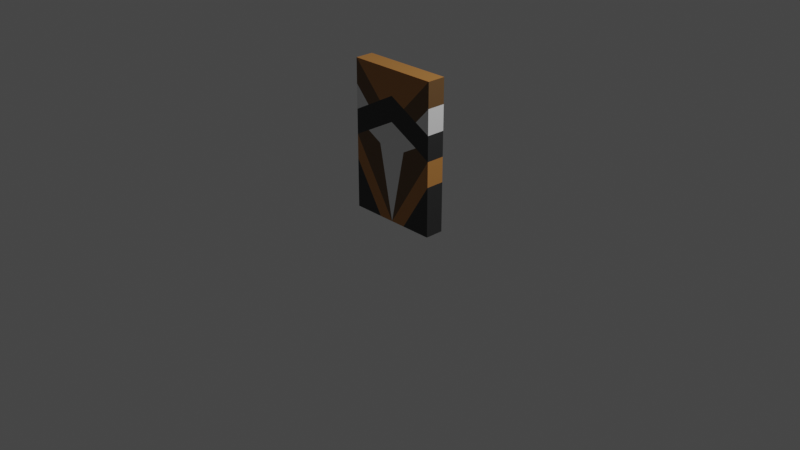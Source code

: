 # Source: DecoWall4.blend  (saved by Blender 3.5.10; exported with 4.5.12 LTS)
import bpy
from mathutils import Matrix  # noqa: F401  (used for matrix-valued properties, if any)

bpy.ops.wm.read_factory_settings(use_empty=True)
scene = bpy.context.scene
scene.name = 'Scene'

# ---- collections
col_collection = bpy.data.collections.new('Collection'); scene.collection.children.link(col_collection)

# ---- materials (node trees are filled in below, after node groups)
mat_marmolnegro = bpy.data.materials.new('MarmolNegro')
mat_marmolnegro.use_transparent_shadow = False
mat_maderaoscura = bpy.data.materials.new('MaderaOscura')
mat_maderaoscura.use_transparent_shadow = False
mat_marmolblanco = bpy.data.materials.new('MarmolBlanco')
mat_marmolblanco.use_transparent_shadow = False
mat_maderaclara = bpy.data.materials.new('MaderaClara')
mat_maderaclara.use_transparent_shadow = False

# ---- material node trees
mat_marmolnegro.use_nodes = True; mat_marmolnegro.node_tree.nodes.clear()
_N = mat_marmolnegro.node_tree.nodes; _L = mat_marmolnegro.node_tree.links
n0 = _N.new('ShaderNodeBsdfPrincipled'); n0.name = 'Principled BSDF'; n0.location = (10, 300)
n0.distribution = 'GGX'
n0.subsurface_method = 'RANDOM_WALK_SKIN'
n0.inputs[0].default_value = (0.02721, 0.02721, 0.02721, 1.0)
n0.inputs[3].default_value = 1.45
n0.inputs[27].default_value = (0.0, 0.0, 0.0, 1.0)
n0.inputs[28].default_value = 1.0
n1 = _N.new('ShaderNodeOutputMaterial'); n1.name = 'Material Output'; n1.location = (300, 300)
_L.new(n0.outputs[0], n1.inputs[0])
n1.is_active_output = True
mat_maderaoscura.use_nodes = True; mat_maderaoscura.node_tree.nodes.clear()
_N = mat_maderaoscura.node_tree.nodes; _L = mat_maderaoscura.node_tree.links
n0 = _N.new('ShaderNodeBsdfPrincipled'); n0.name = 'Principled BSDF'; n0.location = (10, 300)
n0.distribution = 'GGX'
n0.subsurface_method = 'RANDOM_WALK_SKIN'
n0.inputs[0].default_value = (0.1424, 0.07454, 0.02744, 1.0)
n0.inputs[3].default_value = 1.45
n0.inputs[27].default_value = (0.0, 0.0, 0.0, 1.0)
n0.inputs[28].default_value = 1.0
n1 = _N.new('ShaderNodeOutputMaterial'); n1.name = 'Material Output'; n1.location = (300, 300)
_L.new(n0.outputs[0], n1.inputs[0])
n1.is_active_output = True
mat_marmolblanco.use_nodes = True; mat_marmolblanco.node_tree.nodes.clear()
_N = mat_marmolblanco.node_tree.nodes; _L = mat_marmolblanco.node_tree.links
n0 = _N.new('ShaderNodeBsdfPrincipled'); n0.name = 'Principled BSDF'; n0.location = (10, 300)
n0.distribution = 'GGX'
n0.subsurface_method = 'RANDOM_WALK_SKIN'
n0.inputs[3].default_value = 1.45
n0.inputs[27].default_value = (0.0, 0.0, 0.0, 1.0)
n0.inputs[28].default_value = 1.0
n1 = _N.new('ShaderNodeOutputMaterial'); n1.name = 'Material Output'; n1.location = (300, 300)
_L.new(n0.outputs[0], n1.inputs[0])
n1.is_active_output = True
mat_maderaclara.use_nodes = True; mat_maderaclara.node_tree.nodes.clear()
_N = mat_maderaclara.node_tree.nodes; _L = mat_maderaclara.node_tree.links
n0 = _N.new('ShaderNodeBsdfPrincipled'); n0.name = 'Principled BSDF'; n0.location = (10, 300)
n0.distribution = 'GGX'
n0.subsurface_method = 'RANDOM_WALK_SKIN'
n0.inputs[0].default_value = (0.448, 0.194, 0.04843, 1.0)
n0.inputs[3].default_value = 1.45
n0.inputs[27].default_value = (0.0, 0.0, 0.0, 1.0)
n0.inputs[28].default_value = 1.0
n1 = _N.new('ShaderNodeOutputMaterial'); n1.name = 'Material Output'; n1.location = (300, 300)
_L.new(n0.outputs[0], n1.inputs[0])
n1.is_active_output = True

# ---- world
world_world = bpy.data.worlds.new('World'); scene.world = world_world
world_world.use_nodes = True; world_world.node_tree.nodes.clear()
_N = world_world.node_tree.nodes; _L = world_world.node_tree.links
n0 = _N.new('ShaderNodeOutputWorld'); n0.name = 'World Output'; n0.location = (300, 300)
n1 = _N.new('ShaderNodeBackground'); n1.name = 'Background'; n1.location = (10, 300)
n1.inputs[0].default_value = (0.05088, 0.05088, 0.05088, 1.0)
_L.new(n1.outputs[0], n0.inputs[0])
n0.is_active_output = True
world_world.color = (0.05088, 0.05088, 0.05088)
world_world.use_sun_shadow = False
world_world.sun_shadow_jitter_overblur = 0.0

# ---- cameras
cam_camera = bpy.data.cameras.new('Camera')
cam_camera.clip_end = 100.0
cam_camera.ortho_scale = 7.314

# ---- lights
light_light = bpy.data.lights.new('Light', 'POINT')
light_light.transmission_factor = 0.0
light_light.energy = 1000.0
light_light.shadow_soft_size = 0.1
light_light.shadow_maximum_resolution = 0.006
light_light.use_absolute_resolution = True

# ---- meshes
me_cube_003 = bpy.data.meshes.new('Cube.003')
me_cube_003.from_pydata([(-1.0, 1.015, 1.006), (-1.0, 1.015, -0.9938), (-1.0, -0.9847, 1.006), (-1.0, -0.9847, -0.9938), (1.0, 1.015, 1.006), (1.0, 1.015, -0.9938), (1.0, -0.9847, 1.006), (1.0, -0.9847, -0.9938), (-1.0, 1.015, 0.6728), (-1.0, 1.015, 0.3395), (-1.0, 1.015, 0.00617), (-1.0, 1.015, -0.3272), (-1.0, 1.015, -0.6605), (-1.0, -0.9847, -0.6605), (-1.0, -0.9847, -0.3272), (-1.0, -0.9847, 0.00617), (-1.0, -0.9847, 0.3395), (-1.0, -0.9847, 0.6728), (1.0, -0.9847, -0.6605), (1.0, -0.9847, -0.3272), (1.0, -0.9847, 0.00617), (1.0, -0.9847, 0.3395), (1.0, -0.9847, 0.6728), (1.0, 1.015, -0.6605), (1.0, 1.015, -0.3272), (1.0, 1.015, 0.00617), (1.0, 1.015, 0.3395), (1.0, 1.015, 0.6728), (0.6667, -0.9847, 1.006), (0.3333, -0.9847, 1.006), (-2.98e-08, -0.9847, 1.006), (-0.3333, -0.9847, 1.006), (-0.6667, -0.9847, 1.006), (-0.6667, -0.9847, -0.9938), (-0.3333, -0.9847, -0.9938), (2.98e-08, -0.9847, -0.9938), (0.3333, -0.9847, -0.9938), (0.6667, -0.9847, -0.9938), (-0.6667, 1.015, 1.006), (-0.3333, 1.015, 1.006), (2.98e-08, 1.015, 1.006), (0.3333, 1.015, 1.006), (0.6667, 1.015, 1.006), (0.6667, 1.015, -0.9938), (0.3333, 1.015, -0.9938), (-2.98e-08, 1.015, -0.9938), (-0.3333, 1.015, -0.9938), (-0.6667, 1.015, -0.9938), (0.6667, 1.015, 0.6728), (0.3333, 1.015, 0.6728), (-2.98e-08, 1.015, 0.6728), (-0.3333, 1.015, 0.6728), (-0.6667, 1.015, 0.6728), (0.6667, 1.015, 0.3395), (0.3333, 1.015, 0.3395), (-2.98e-08, 1.015, 0.3395), (-0.3333, 1.015, 0.3395), (-0.6667, 1.015, 0.3395), (0.6667, 1.015, 0.00617), (0.3333, 1.015, 0.00617), (-2.98e-08, 1.015, 0.00617), (-0.3333, 1.015, 0.00617), (-0.6667, 1.015, 0.00617), (0.6667, 1.015, -0.3272), (0.3333, 1.015, -0.3272), (-2.98e-08, 1.015, -0.3272), (-0.3333, 1.015, -0.3272), (-0.6667, 1.015, -0.3272), (0.6667, 1.015, -0.6605), (0.3333, 1.015, -0.6605), (-2.98e-08, 1.015, -0.6605), (-0.3333, 1.015, -0.6605), (-0.6667, 1.015, -0.6605), (-0.6667, -0.9847, 0.6728), (-0.3333, -0.9847, 0.6728), (2.98e-08, -0.9847, 0.6728), (0.3333, -0.9847, 0.6728), (0.6667, -0.9847, 0.6728), (-0.6667, -0.9847, 0.3395), (-0.3333, -0.9847, 0.3395), (2.98e-08, -0.9847, 0.3395), (0.3333, -0.9847, 0.3395), (0.6667, -0.9847, 0.3395), (-0.6667, -0.9847, 0.00617), (-0.3333, -0.9847, 0.00617), (2.98e-08, -0.9847, 0.00617), (0.3333, -0.9847, 0.00617), (0.6667, -0.9847, 0.00617), (-0.6667, -0.9847, -0.3272), (-0.3333, -0.9847, -0.3272), (2.98e-08, -0.9847, -0.3272), (0.3333, -0.9847, -0.3272), (0.6667, -0.9847, -0.3272), (-0.6667, -0.9847, -0.6605), (-0.3333, -0.9847, -0.6605), (2.98e-08, -0.9847, -0.6605), (0.3333, -0.9847, -0.6605), (0.6667, -0.9847, -0.6605), (0.3333, 1.015, 0.2284), (-0.6667, 1.015, 0.1173), (0.6667, 1.015, 0.1173), (-0.3333, 1.015, 0.2284), (-0.3333, 1.015, 0.5617), (0.3333, 1.015, 0.5617), (-0.6667, 1.015, 0.4506), (0.6667, 1.015, 0.4506), (-0.3333, -0.9847, 0.2284), (0.6667, -0.9847, 0.1228), (-0.6667, -0.9847, 0.1173), (0.3333, -0.9847, 0.2312), (-0.3333, -0.9847, 0.5617), (0.6667, -0.9847, 0.4506), (-0.6667, -0.9847, 0.4506), (0.3333, -0.9847, 0.5617), (0.5, 1.015, 0.6728), (0.6667, 1.015, 0.7839), (-0.5, 1.015, 0.6728), (-0.6667, 1.015, 0.7839), (-0.5, -0.9847, 0.6728), (-0.6667, -0.9847, 0.7839), (0.6667, -0.9847, 0.7839), (0.5, -0.9847, 0.6728), (-1.0, -0.9847, 0.6701), (-0.2222, 1.015, -0.3272), (-0.1111, 1.015, -0.6605), (0.2222, 1.015, -0.3272), (0.1111, 1.015, -0.6605), (0.1111, -0.9847, -0.6605), (0.2222, -0.9847, -0.3272), (-0.2222, -0.9847, -0.3272), (-0.1111, -0.9847, -0.6605)], [], [(12, 1, 3, 13), (97, 37, 7, 18), (18, 7, 5, 23), (72, 47, 1, 12), (28, 6, 4, 42), (33, 3, 1, 47), (38, 117, 0), (52, 104, 8), (57, 99, 10, 9), (62, 67, 10), (67, 72, 11), (6, 22, 27, 4), (22, 21, 26, 27), (21, 20, 25, 26), (20, 19, 24, 25), (19, 18, 23, 24), (28, 120, 6), (77, 111, 22), (82, 107, 20, 21), (87, 92, 20), (92, 97, 19), (0, 8, 17, 2), (8, 9, 16, 122, 17), (9, 10, 15, 16), (10, 11, 14, 15), (11, 12, 13, 14), (14, 93, 88), (88, 93, 94), (89, 94, 130, 129), (90, 95, 127, 128), (91, 96, 92), (15, 88, 83), (83, 88, 89, 84), (84, 89, 129), (85, 90, 128, 86), (86, 91, 92, 87), (16, 15, 108, 78), (78, 108, 106, 79), (79, 106, 80), (80, 85, 86, 109), (81, 109, 107, 82), (17, 122, 112, 73), (73, 112, 110, 118), (74, 110, 75), (75, 80, 81, 113), (76, 113, 121), (2, 119, 32), (32, 119, 118, 74, 31), (31, 74, 75, 30), (30, 75, 76, 29), (29, 76, 121, 120, 28), (24, 68, 63), (63, 68, 69), (64, 69, 126, 125), (65, 70, 124, 123), (66, 71, 67), (25, 24, 63), (58, 63, 64, 59), (59, 64, 125), (60, 65, 123, 61), (61, 66, 67, 62), (26, 25, 100, 53), (53, 100, 98, 54), (54, 98, 55), (55, 60, 61, 101), (56, 101, 99, 57), (27, 26, 105), (48, 105, 103, 114), (49, 103, 50), (50, 55, 56, 102), (51, 102, 116), (4, 115, 42), (42, 115, 114, 49, 41), (41, 49, 50, 40), (40, 50, 51, 39), (39, 51, 116, 117, 38), (7, 37, 43, 5), (37, 36, 44, 43), (36, 35, 45, 44), (35, 34, 46, 45), (34, 33, 47, 46), (2, 32, 38, 0), (32, 31, 39, 38), (31, 30, 40, 39), (30, 29, 41, 40), (29, 28, 42, 41), (23, 5, 43, 68), (68, 44, 69), (69, 44, 45), (70, 45, 124), (71, 46, 72), (13, 3, 33, 93), (93, 33, 34), (94, 34, 35), (95, 35, 127), (96, 36, 97), (99, 101, 61), (98, 100, 59), (10, 99, 62), (55, 98, 59, 60), (101, 56, 55), (100, 25, 58), (102, 51, 50), (105, 26, 53), (104, 102, 56, 57), (103, 105, 53, 54), (50, 103, 54, 55), (9, 104, 57), (80, 106, 84, 85), (20, 107, 87), (109, 81, 80), (108, 15, 83), (107, 109, 86), (106, 108, 84), (111, 113, 81, 82), (110, 112, 78, 79), (75, 110, 79, 80), (113, 76, 75), (21, 111, 82), (112, 16, 78), (114, 115, 48), (114, 103, 49), (115, 4, 27, 48), (116, 102, 104, 52), (0, 117, 52, 8), (117, 116, 52), (118, 110, 74), (119, 2, 17, 73), (118, 119, 73), (121, 113, 111, 77), (120, 121, 77), (6, 120, 77, 22), (112, 122, 16), (22, 111, 21), (8, 104, 9), (105, 48, 27), (124, 45, 71), (61, 123, 66), (61, 62, 99), (123, 124, 71, 66), (125, 126, 70, 65), (59, 100, 58), (126, 45, 70), (125, 65, 60, 59), (67, 71, 72), (71, 45, 46), (10, 67, 11), (69, 64, 63), (63, 58, 25), (45, 126, 69), (127, 35, 96), (86, 87, 107), (86, 128, 91), (128, 127, 96, 91), (129, 90, 85, 84), (129, 130, 95, 90), (130, 35, 95), (84, 108, 83), (94, 89, 88), (88, 15, 14), (35, 130, 94), (20, 92, 19), (92, 96, 97), (96, 35, 36), (19, 97, 18), (97, 36, 37), (34, 94, 93), (93, 14, 13), (68, 24, 23), (44, 68, 43), (11, 72, 12), (72, 46, 47)])
me_cube_003.polygons.foreach_set('material_index', [0, 0, 0, 0, 3, 0, 3, 1, 0, 1, 3, 1, 2, 0, 3, 0, 3, 1, 0, 1, 3, 1, 2, 0, 3, 0, 3, 3, 1, 2, 1, 1, 1, 1, 2, 1, 0, 0, 0, 2, 0, 1, 1, 3, 0, 3, 3, 3, 3, 3, 3, 3, 3, 1, 2, 1, 3, 1, 1, 2, 1, 0, 0, 0, 2, 0, 2, 1, 3, 0, 3, 3, 3, 3, 3, 3, 0, 0, 3, 3, 0, 3, 3, 3, 3, 3, 0, 3, 3, 2, 3, 0, 0, 3, 2, 3, 2, 2, 1, 2, 0, 1, 3, 0, 0, 0, 0, 0, 2, 1, 0, 1, 2, 2, 0, 0, 0, 3, 0, 0, 1, 3, 1, 1, 1, 1, 3, 1, 1, 1, 1, 1, 2, 2, 2, 1, 1, 1, 1, 1, 2, 1, 2, 2, 3, 3, 3, 1, 1, 1, 1, 1, 1, 1, 2, 2, 2, 1, 1, 3, 1, 3, 3, 3, 0, 0, 3, 0, 0, 0, 0, 0])
_uv = me_cube_003.uv_layers.new(name='UVMap')
_uv.uv.foreach_set('vector', [0.5833, 0.0, 0.625, 0.0, 0.625, 0.25, 0.5833, 0.25, 0.5833, 0.4583, 0.625, 0.4583, 0.625, 0.5, 0.5833, 0.5, 0.5833, 0.5, 0.625, 0.5, 0.625, 0.75, 0.5833, 0.75, 0.5833, 0.9583, 0.625, 0.9583, 0.625, 1.0, 0.5833, 1.0, 0.3333, 0.5, 0.375, 0.5, 0.375, 0.75, 0.3333, 0.75, 0.8333, 0.5, 0.875, 0.5, 0.875, 0.75, 0.8333, 0.75, 0.375, 0.9583, 0.4028, 0.9583, 0.375, 1.0, 0.4167, 0.9583, 0.4444, 0.9583, 0.4167, 1.0, 0.4583, 0.9583, 0.4861, 0.9583, 0.5, 1.0, 0.4583, 1.0, 0.5, 0.9583, 0.5417, 0.9583, 0.5, 1.0, 0.5417, 0.9583, 0.5833, 0.9583, 0.5417, 1.0, 0.375, 0.5, 0.4167, 0.5, 0.4167, 0.75, 0.375, 0.75, 0.4167, 0.5, 0.4583, 0.5, 0.4583, 0.75, 0.4167, 0.75, 0.4583, 0.5, 0.5, 0.5, 0.5, 0.75, 0.4583, 0.75, 0.5, 0.5, 0.5417, 0.5, 0.5417, 0.75, 0.5, 0.75, 0.5417, 0.5, 0.5833, 0.5, 0.5833, 0.75, 0.5417, 0.75, 0.375, 0.4583, 0.4028, 0.4583, 0.375, 0.5, 0.4167, 0.4583, 0.4444, 0.4583, 0.4167, 0.5, 0.4583, 0.4583, 0.4854, 0.4583, 0.499, 0.5, 0.4583, 0.5, 0.5, 0.4583, 0.5417, 0.4583, 0.5, 0.5, 0.5417, 0.4583, 0.5833, 0.4583, 0.5417, 0.5, 0.375, 0.0, 0.4167, 0.0, 0.4167, 0.25, 0.375, 0.25, 0.4167, 0.0, 0.4583, 0.0, 0.4583, 0.25, 0.417, 0.25, 0.4167, 0.25, 0.4583, 0.0, 0.5, 0.0, 0.5, 0.25, 0.4583, 0.25, 0.5, 0.0, 0.5417, 0.0, 0.5417, 0.25, 0.5, 0.25, 0.5417, 0.0, 0.5833, 0.0, 0.5833, 0.25, 0.5417, 0.25, 0.5417, 0.25, 0.5833, 0.2917, 0.5417, 0.2917, 0.5417, 0.2917, 0.5833, 0.2917, 0.5833, 0.3333, 0.5417, 0.3333, 0.5833, 0.3333, 0.5833, 0.3611, 0.5417, 0.3472, 0.5417, 0.375, 0.5833, 0.375, 0.5833, 0.3889, 0.5417, 0.4028, 0.5417, 0.4167, 0.5833, 0.4167, 0.5417, 0.4583, 0.5, 0.25, 0.5417, 0.2917, 0.5, 0.2917, 0.5, 0.2917, 0.5417, 0.2917, 0.5417, 0.3333, 0.5, 0.3333, 0.5, 0.3333, 0.5417, 0.3333, 0.5417, 0.3472, 0.5, 0.375, 0.5417, 0.375, 0.5417, 0.4028, 0.5, 0.4167, 0.5, 0.4167, 0.5417, 0.4167, 0.5417, 0.4583, 0.5, 0.4583, 0.4583, 0.25, 0.5, 0.25, 0.4861, 0.2917, 0.4583, 0.2917, 0.4583, 0.2917, 0.4861, 0.2917, 0.4722, 0.3333, 0.4583, 0.3333, 0.4583, 0.3333, 0.4722, 0.3333, 0.4583, 0.375, 0.4583, 0.375, 0.5, 0.375, 0.5, 0.4167, 0.4719, 0.4167, 0.4583, 0.4167, 0.4719, 0.4167, 0.4854, 0.4583, 0.4583, 0.4583, 0.4167, 0.25, 0.417, 0.25, 0.4444, 0.2917, 0.4167, 0.2917, 0.4167, 0.2917, 0.4444, 0.2917, 0.4306, 0.3333, 0.4167, 0.3125, 0.4167, 0.3333, 0.4306, 0.3333, 0.4167, 0.375, 0.4167, 0.375, 0.4583, 0.375, 0.4583, 0.4167, 0.4306, 0.4167, 0.4167, 0.4167, 0.4306, 0.4167, 0.4167, 0.4375, 0.375, 0.25, 0.4028, 0.2917, 0.375, 0.2917, 0.375, 0.2917, 0.4028, 0.2917, 0.4167, 0.3125, 0.4167, 0.3333, 0.375, 0.3333, 0.375, 0.3333, 0.4167, 0.3333, 0.4167, 0.375, 0.375, 0.375, 0.375, 0.375, 0.4167, 0.375, 0.4167, 0.4167, 0.375, 0.4167, 0.375, 0.4167, 0.4167, 0.4167, 0.4167, 0.4375, 0.4028, 0.4583, 0.375, 0.4583, 0.5417, 0.75, 0.5833, 0.7917, 0.5417, 0.7917, 0.5417, 0.7917, 0.5833, 0.7917, 0.5833, 0.8333, 0.5417, 0.8333, 0.5833, 0.8333, 0.5833, 0.8611, 0.5417, 0.8472, 0.5417, 0.875, 0.5833, 0.875, 0.5833, 0.8889, 0.5417, 0.9028, 0.5417, 0.9167, 0.5833, 0.9167, 0.5417, 0.9583, 0.5, 0.75, 0.5417, 0.75, 0.5417, 0.7917, 0.5, 0.7917, 0.5417, 0.7917, 0.5417, 0.8333, 0.5, 0.8333, 0.5, 0.8333, 0.5417, 0.8333, 0.5417, 0.8472, 0.5, 0.875, 0.5417, 0.875, 0.5417, 0.9028, 0.5, 0.9167, 0.5, 0.9167, 0.5417, 0.9167, 0.5417, 0.9583, 0.5, 0.9583, 0.4583, 0.75, 0.5, 0.75, 0.4861, 0.7917, 0.4583, 0.7917, 0.4583, 0.7917, 0.4861, 0.7917, 0.4722, 0.8333, 0.4583, 0.8333, 0.4583, 0.8333, 0.4722, 0.8333, 0.4583, 0.875, 0.4583, 0.875, 0.5, 0.875, 0.5, 0.9167, 0.4722, 0.9167, 0.4583, 0.9167, 0.4722, 0.9167, 0.4861, 0.9583, 0.4583, 0.9583, 0.4167, 0.75, 0.4583, 0.75, 0.4444, 0.7917, 0.4167, 0.7917, 0.4444, 0.7917, 0.4306, 0.8333, 0.4167, 0.8125, 0.4167, 0.8333, 0.4306, 0.8333, 0.4167, 0.875, 0.4167, 0.875, 0.4583, 0.875, 0.4583, 0.9167, 0.4306, 0.9167, 0.4167, 0.9167, 0.4306, 0.9167, 0.4167, 0.9375, 0.375, 0.75, 0.4028, 0.7917, 0.375, 0.7917, 0.375, 0.7917, 0.4028, 0.7917, 0.4167, 0.8125, 0.4167, 0.8333, 0.375, 0.8333, 0.375, 0.8333, 0.4167, 0.8333, 0.4167, 0.875, 0.375, 0.875, 0.375, 0.875, 0.4167, 0.875, 0.4167, 0.9167, 0.375, 0.9167, 0.375, 0.9167, 0.4167, 0.9167, 0.4167, 0.9375, 0.4028, 0.9583, 0.375, 0.9583, 0.625, 0.5, 0.6667, 0.5, 0.6667, 0.75, 0.625, 0.75, 0.6667, 0.5, 0.7083, 0.5, 0.7083, 0.75, 0.6667, 0.75, 0.7083, 0.5, 0.75, 0.5, 0.75, 0.75, 0.7083, 0.75, 0.75, 0.5, 0.7917, 0.5, 0.7917, 0.75, 0.75, 0.75, 0.7917, 0.5, 0.8333, 0.5, 0.8333, 0.75, 0.7917, 0.75, 0.125, 0.5, 0.1667, 0.5, 0.1667, 0.75, 0.125, 0.75, 0.1667, 0.5, 0.2083, 0.5, 0.2083, 0.75, 0.1667, 0.75, 0.2083, 0.5, 0.25, 0.5, 0.25, 0.75, 0.2083, 0.75, 0.25, 0.5, 0.2917, 0.5, 0.2917, 0.75, 0.25, 0.75, 0.2917, 0.5, 0.3333, 0.5, 0.3333, 0.75, 0.2917, 0.75, 0.5833, 0.75, 0.625, 0.75, 0.625, 0.7917, 0.5833, 0.7917, 0.5833, 0.7917, 0.625, 0.8333, 0.5833, 0.8333, 0.5833, 0.8333, 0.625, 0.8333, 0.625, 0.875, 0.5833, 0.875, 0.625, 0.875, 0.5833, 0.8889, 0.5833, 0.9167, 0.625, 0.9167, 0.5833, 0.9583, 0.5833, 0.25, 0.625, 0.25, 0.625, 0.2917, 0.5833, 0.2917, 0.5833, 0.2917, 0.625, 0.2917, 0.625, 0.3333, 0.5833, 0.3333, 0.625, 0.3333, 0.625, 0.375, 0.5833, 0.375, 0.625, 0.375, 0.5833, 0.3889, 0.5833, 0.4167, 0.625, 0.4167, 0.5833, 0.4583, 0.4861, 0.9583, 0.4722, 0.9167, 0.5, 0.9167, 0.4722, 0.8333, 0.4861, 0.7917, 0.5, 0.8333, 0.5, 1.0, 0.4861, 0.9583, 0.5, 0.9583, 0.4583, 0.875, 0.4722, 0.8333, 0.5, 0.8333, 0.5, 0.875, 0.4722, 0.9167, 0.4583, 0.9167, 0.4583, 0.875, 0.4861, 0.7917, 0.5, 0.75, 0.5, 0.7917, 0.4306, 0.9167, 0.4167, 0.9167, 0.4167, 0.875, 0.4444, 0.7917, 0.4583, 0.75, 0.4583, 0.7917, 0.4444, 0.9583, 0.4306, 0.9167, 0.4583, 0.9167, 0.4583, 0.9583, 0.4306, 0.8333, 0.4444, 0.7917, 0.4583, 0.7917, 0.4583, 0.8333, 0.4167, 0.875, 0.4306, 0.8333, 0.4583, 0.8333, 0.4583, 0.875, 0.4583, 1.0, 0.4444, 0.9583, 0.4583, 0.9583, 0.4583, 0.375, 0.4722, 0.3333, 0.5, 0.3333, 0.5, 0.375, 0.499, 0.5, 0.4854, 0.4583, 0.5, 0.4583, 0.4719, 0.4167, 0.4583, 0.4167, 0.4583, 0.375, 0.4861, 0.2917, 0.5, 0.25, 0.5, 0.2917, 0.4854, 0.4583, 0.4719, 0.4167, 0.5, 0.4167, 0.4722, 0.3333, 0.4861, 0.2917, 0.5, 0.3333, 0.4444, 0.4583, 0.4306, 0.4167, 0.4583, 0.4167, 0.4583, 0.4583, 0.4306, 0.3333, 0.4444, 0.2917, 0.4583, 0.2917, 0.4583, 0.3333, 0.4167, 0.375, 0.4306, 0.3333, 0.4583, 0.3333, 0.4583, 0.375, 0.4306, 0.4167, 0.4167, 0.4167, 0.4167, 0.375, 0.4583, 0.5, 0.4444, 0.4583, 0.4583, 0.4583, 0.4444, 0.2917, 0.4583, 0.25, 0.4583, 0.2917, 0.4167, 0.8125, 0.4028, 0.7917, 0.4167, 0.7917, 0.4167, 0.8125, 0.4306, 0.8333, 0.4167, 0.8333, 0.4028, 0.7917, 0.375, 0.75, 0.4167, 0.75, 0.4167, 0.7917, 0.4167, 0.9375, 0.4306, 0.9167, 0.4444, 0.9583, 0.4167, 0.9583, 0.375, 1.0, 0.4028, 0.9583, 0.4167, 0.9583, 0.4167, 1.0, 0.4028, 0.9583, 0.4167, 0.9375, 0.4167, 0.9583, 0.4167, 0.3125, 0.4306, 0.3333, 0.4167, 0.3333, 0.4028, 0.2917, 0.375, 0.25, 0.4167, 0.25, 0.4167, 0.2917, 0.4167, 0.3125, 0.4028, 0.2917, 0.4167, 0.2917, 0.4167, 0.4375, 0.4306, 0.4167, 0.4444, 0.4583, 0.4167, 0.4583, 0.4028, 0.4583, 0.4167, 0.4375, 0.4167, 0.4583, 0.375, 0.5, 0.4028, 0.4583, 0.4167, 0.4583, 0.4167, 0.5, 0.4444, 0.2917, 0.417, 0.25, 0.4583, 0.25, 0.4167, 0.5, 0.4444, 0.4583, 0.4583, 0.5, 0.4167, 1.0, 0.4444, 0.9583, 0.4583, 1.0, 0.4444, 0.7917, 0.4167, 0.7917, 0.4167, 0.75, 0.5833, 0.8889, 0.625, 0.875, 0.5833, 0.9167, 0.5, 0.9167, 0.5417, 0.9028, 0.5417, 0.9167, 0.5, 0.9167, 0.5, 0.9583, 0.4861, 0.9583, 0.5417, 0.9028, 0.5833, 0.8889, 0.5833, 0.9167, 0.5417, 0.9167, 0.5417, 0.8472, 0.5833, 0.8611, 0.5833, 0.875, 0.5417, 0.875, 0.5, 0.8333, 0.4861, 0.7917, 0.5, 0.7917, 0.5833, 0.8611, 0.625, 0.875, 0.5833, 0.875, 0.5417, 0.8472, 0.5417, 0.875, 0.5, 0.875, 0.5, 0.8333, 0.5417, 0.9583, 0.5833, 0.9167, 0.5833, 0.9583, 0.5833, 0.9167, 0.625, 0.875, 0.625, 0.9167, 0.5, 1.0, 0.5417, 0.9583, 0.5417, 1.0, 0.5833, 0.8333, 0.5417, 0.8333, 0.5417, 0.7917, 0.5417, 0.7917, 0.5, 0.7917, 0.5, 0.75, 0.625, 0.875, 0.5833, 0.8611, 0.5833, 0.8333, 0.5833, 0.3889, 0.625, 0.375, 0.5833, 0.4167, 0.5, 0.4167, 0.5, 0.4583, 0.4854, 0.4583, 0.5, 0.4167, 0.5417, 0.4028, 0.5417, 0.4167, 0.5417, 0.4028, 0.5833, 0.3889, 0.5833, 0.4167, 0.5417, 0.4167, 0.5417, 0.3472, 0.5417, 0.375, 0.5, 0.375, 0.5, 0.3333, 0.5417, 0.3472, 0.5833, 0.3611, 0.5833, 0.375, 0.5417, 0.375, 0.5833, 0.3611, 0.625, 0.375, 0.5833, 0.375, 0.5, 0.3333, 0.4861, 0.2917, 0.5, 0.2917, 0.5833, 0.3333, 0.5417, 0.3333, 0.5417, 0.2917, 0.5417, 0.2917, 0.5, 0.25, 0.5417, 0.25, 0.625, 0.375, 0.5833, 0.3611, 0.5833, 0.3333, 0.5, 0.5, 0.5417, 0.4583, 0.5417, 0.5, 0.5417, 0.4583, 0.5833, 0.4167, 0.5833, 0.4583, 0.5833, 0.4167, 0.625, 0.375, 0.625, 0.4167, 0.5417, 0.5, 0.5833, 0.4583, 0.5833, 0.5, 0.5833, 0.4583, 0.625, 0.4167, 0.625, 0.4583, 0.625, 0.3333, 0.5833, 0.3333, 0.5833, 0.2917, 0.5833, 0.2917, 0.5417, 0.25, 0.5833, 0.25, 0.5833, 0.7917, 0.5417, 0.75, 0.5833, 0.75, 0.625, 0.8333, 0.5833, 0.7917, 0.625, 0.7917, 0.5417, 1.0, 0.5833, 0.9583, 0.5833, 1.0, 0.5833, 0.9583, 0.625, 0.9167, 0.625, 0.9583])
me_cube_003.materials.append(mat_marmolnegro)
me_cube_003.materials.append(mat_maderaoscura)
me_cube_003.materials.append(mat_marmolblanco)
me_cube_003.materials.append(mat_maderaclara)
me_cube_003.update()

# ---- objects
ob_light = bpy.data.objects.new('Light', light_light)
ob_camera = bpy.data.objects.new('Camera', cam_camera)
ob_cube_001 = bpy.data.objects.new('Cube.001', me_cube_003)

# ---- transforms, parenting, visibility, modifiers, constraints
ob_light.location = (4.076, 1.005, 5.904)
ob_light.rotation_euler = (0.6503, 0.05522, 1.866)
ob_light.lock_rotations_4d = False
ob_light.empty_display_type = 'ARROWS'
ob_light.color = (0.0, 0.0, 0.0, 0.0)
ob_light.lineart.crease_threshold = 0.0
ob_camera.location = (7.359, -6.926, 4.958)
ob_camera.rotation_euler = (1.109, 0.0, 0.8149)
ob_camera.lock_rotations_4d = False
ob_camera.empty_display_type = 'ARROWS'
ob_camera.color = (0.0, 0.0, 0.0, 0.0)
ob_camera.display_type = 'WIRE'
ob_camera.lineart.crease_threshold = 0.0
ob_cube_001.location = (0.0, 0.0, 0.8)
ob_cube_001.scale = (0.5, 0.1, 0.8)

# ---- collection membership
col_collection.objects.link(ob_light)
col_collection.objects.link(ob_camera)
col_collection.objects.link(ob_cube_001)

# ---- scene / render settings (as saved in the file)
scene.camera = ob_camera
scene.frame_start = 1; scene.frame_end = 250; scene.frame_set(1)
scene.render.engine = 'BLENDER_EEVEE_NEXT'
scene.cycles.sampling_pattern = 'TABULATED_SOBOL'
scene.view_settings.view_transform = 'Filmic'
bpy.context.view_layer.update()
